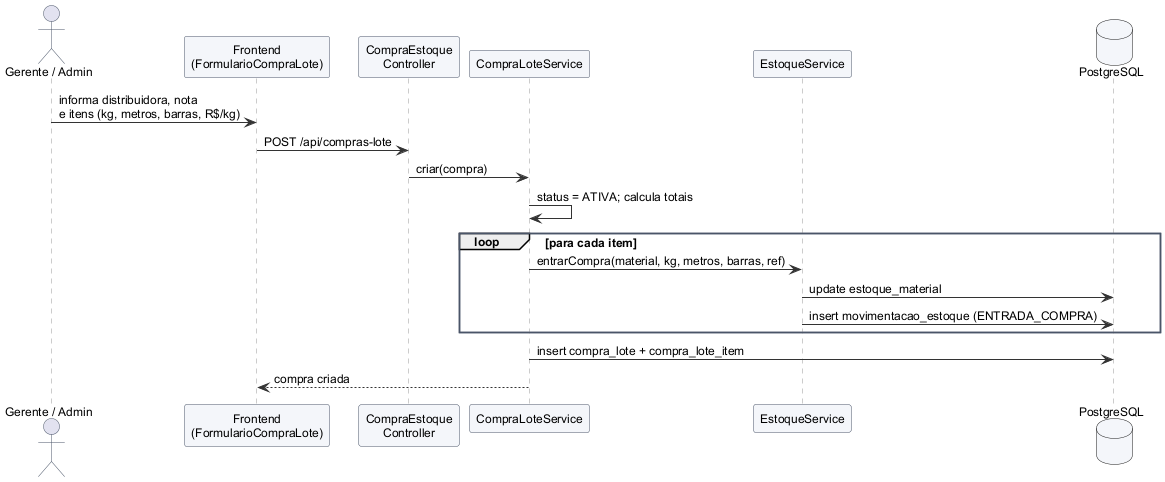

The diagram above was rendered by PlantUML. Its source (embedded in the PNG):
@startuml

skinparam defaultFontName Arial
skinparam defaultFontSize 12
skinparam shadowing false
skinparam backgroundColor white
skinparam ArrowColor #333333
skinparam ParticipantBackgroundColor #F4F6FA
skinparam ParticipantBorderColor #4A5568
skinparam ActorBorderColor #4A5568
skinparam DatabaseBackgroundColor #F4F6FA
skinparam SequenceLifeLineBorderColor #999999
skinparam NoteBackgroundColor #FFFBEA
skinparam ClassBackgroundColor #F8FAFC
skinparam ClassBorderColor #4A5568
skinparam ClassHeaderBackgroundColor #E2E8F0
skinparam PackageBorderColor #4A5568
skinparam UsecaseBackgroundColor #EEF4FB
skinparam UsecaseBorderColor #4A5568
skinparam RectangleBorderColor #4A5568
skinparam ComponentBackgroundColor #F4F6FA
skinparam NodeBackgroundColor #F4F6FA

actor "Gerente / Admin" as U
participant "Frontend\n(FormularioCompraLote)" as FE
participant "CompraEstoque\nController" as C
participant "CompraLoteService" as S
participant "EstoqueService" as E
database PostgreSQL as DB

U -> FE : informa distribuidora, nota\ne itens (kg, metros, barras, R$/kg)
FE -> C : POST /api/compras-lote
C -> S : criar(compra)
S -> S : status = ATIVA; calcula totais
loop para cada item
  S -> E : entrarCompra(material, kg, metros, barras, ref)
  E -> DB : update estoque_material
  E -> DB : insert movimentacao_estoque (ENTRADA_COMPRA)
end
S -> DB : insert compra_lote + compra_lote_item
S --> FE : compra criada
@enduml